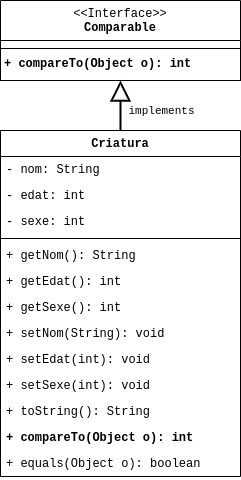

The diagram above was exported from draw.io. Its source (the exported page's mxGraphModel, read from the mxfile embedded in the PNG):
<mxGraphModel dx="1290" dy="544" grid="1" gridSize="10" guides="1" tooltips="1" connect="1" arrows="1" fold="1" page="1" pageScale="1" pageWidth="850" pageHeight="1100" math="0" shadow="0">
  <root>
    <mxCell id="0" />
    <mxCell id="1" parent="0" />
    <mxCell id="8UISDfwUM-2imRgkvp5i-1" value="Criatura" style="swimlane;fontStyle=1;align=center;verticalAlign=top;childLayout=stackLayout;horizontal=1;startSize=26;horizontalStack=0;resizeParent=1;resizeParentMax=0;resizeLast=0;collapsible=1;marginBottom=0;whiteSpace=wrap;html=1;fillStyle=solid;strokeWidth=1;fontFamily=Courier New;gradientColor=none;" parent="1" vertex="1">
      <mxGeometry x="320" y="150" width="240" height="346" as="geometry" />
    </mxCell>
    <mxCell id="8UISDfwUM-2imRgkvp5i-2" value="- nom: String" style="text;strokeColor=none;fillColor=none;align=left;verticalAlign=top;spacingLeft=4;spacingRight=4;overflow=hidden;rotatable=0;points=[[0,0.5],[1,0.5]];portConstraint=eastwest;whiteSpace=wrap;html=1;fontFamily=Courier New;" parent="8UISDfwUM-2imRgkvp5i-1" vertex="1">
      <mxGeometry y="26" width="240" height="26" as="geometry" />
    </mxCell>
    <mxCell id="8UISDfwUM-2imRgkvp5i-5" value="- edat: int" style="text;strokeColor=none;fillColor=none;align=left;verticalAlign=top;spacingLeft=4;spacingRight=4;overflow=hidden;rotatable=0;points=[[0,0.5],[1,0.5]];portConstraint=eastwest;whiteSpace=wrap;html=1;fontFamily=Courier New;" parent="8UISDfwUM-2imRgkvp5i-1" vertex="1">
      <mxGeometry y="52" width="240" height="26" as="geometry" />
    </mxCell>
    <mxCell id="8UISDfwUM-2imRgkvp5i-6" value="- sexe: int" style="text;strokeColor=none;fillColor=none;align=left;verticalAlign=top;spacingLeft=4;spacingRight=4;overflow=hidden;rotatable=0;points=[[0,0.5],[1,0.5]];portConstraint=eastwest;whiteSpace=wrap;html=1;fontFamily=Courier New;" parent="8UISDfwUM-2imRgkvp5i-1" vertex="1">
      <mxGeometry y="78" width="240" height="26" as="geometry" />
    </mxCell>
    <mxCell id="8UISDfwUM-2imRgkvp5i-3" value="" style="line;strokeWidth=1;align=left;verticalAlign=middle;spacingTop=-1;spacingLeft=3;spacingRight=3;rotatable=0;labelPosition=right;points=[];portConstraint=eastwest;labelBackgroundColor=default;strokeColor=#000000;fontFamily=Courier New;" parent="8UISDfwUM-2imRgkvp5i-1" vertex="1">
      <mxGeometry y="104" width="240" height="8" as="geometry" />
    </mxCell>
    <mxCell id="8UISDfwUM-2imRgkvp5i-4" value="+ getNom(): String" style="text;align=left;verticalAlign=top;spacingLeft=4;spacingRight=4;overflow=hidden;rotatable=0;points=[[0,0.5],[1,0.5]];portConstraint=eastwest;whiteSpace=wrap;html=1;fontFamily=Courier New;" parent="8UISDfwUM-2imRgkvp5i-1" vertex="1">
      <mxGeometry y="112" width="240" height="26" as="geometry" />
    </mxCell>
    <mxCell id="8UISDfwUM-2imRgkvp5i-9" value="+ getEdat(): int" style="text;align=left;verticalAlign=top;spacingLeft=4;spacingRight=4;overflow=hidden;rotatable=0;points=[[0,0.5],[1,0.5]];portConstraint=eastwest;whiteSpace=wrap;html=1;fontFamily=Courier New;" parent="8UISDfwUM-2imRgkvp5i-1" vertex="1">
      <mxGeometry y="138" width="240" height="26" as="geometry" />
    </mxCell>
    <mxCell id="8UISDfwUM-2imRgkvp5i-8" value="+ getSexe(): int" style="text;align=left;verticalAlign=top;spacingLeft=4;spacingRight=4;overflow=hidden;rotatable=0;points=[[0,0.5],[1,0.5]];portConstraint=eastwest;whiteSpace=wrap;html=1;fontFamily=Courier New;" parent="8UISDfwUM-2imRgkvp5i-1" vertex="1">
      <mxGeometry y="164" width="240" height="26" as="geometry" />
    </mxCell>
    <mxCell id="8UISDfwUM-2imRgkvp5i-10" value="+ setNom(String): void" style="text;align=left;verticalAlign=top;spacingLeft=4;spacingRight=4;overflow=hidden;rotatable=0;points=[[0,0.5],[1,0.5]];portConstraint=eastwest;whiteSpace=wrap;html=1;fontFamily=Courier New;" parent="8UISDfwUM-2imRgkvp5i-1" vertex="1">
      <mxGeometry y="190" width="240" height="26" as="geometry" />
    </mxCell>
    <mxCell id="8UISDfwUM-2imRgkvp5i-11" value="+ setEdat(int): void" style="text;align=left;verticalAlign=top;spacingLeft=4;spacingRight=4;overflow=hidden;rotatable=0;points=[[0,0.5],[1,0.5]];portConstraint=eastwest;whiteSpace=wrap;html=1;fontFamily=Courier New;" parent="8UISDfwUM-2imRgkvp5i-1" vertex="1">
      <mxGeometry y="216" width="240" height="26" as="geometry" />
    </mxCell>
    <mxCell id="8UISDfwUM-2imRgkvp5i-12" value="+ setSexe(int): void" style="text;align=left;verticalAlign=top;spacingLeft=4;spacingRight=4;overflow=hidden;rotatable=0;points=[[0,0.5],[1,0.5]];portConstraint=eastwest;whiteSpace=wrap;html=1;fontFamily=Courier New;" parent="8UISDfwUM-2imRgkvp5i-1" vertex="1">
      <mxGeometry y="242" width="240" height="26" as="geometry" />
    </mxCell>
    <mxCell id="8UISDfwUM-2imRgkvp5i-13" value="+ toString(): String" style="text;align=left;verticalAlign=top;spacingLeft=4;spacingRight=4;overflow=hidden;rotatable=0;points=[[0,0.5],[1,0.5]];portConstraint=eastwest;whiteSpace=wrap;html=1;fontFamily=Courier New;" parent="8UISDfwUM-2imRgkvp5i-1" vertex="1">
      <mxGeometry y="268" width="240" height="26" as="geometry" />
    </mxCell>
    <mxCell id="8UISDfwUM-2imRgkvp5i-17" value="+ compareTo(Object o): int" style="text;align=left;verticalAlign=top;spacingLeft=4;spacingRight=4;overflow=hidden;rotatable=0;points=[[0,0.5],[1,0.5]];portConstraint=eastwest;whiteSpace=wrap;html=1;fontStyle=1;fontFamily=Courier New;" parent="8UISDfwUM-2imRgkvp5i-1" vertex="1">
      <mxGeometry y="294" width="240" height="26" as="geometry" />
    </mxCell>
    <mxCell id="8UISDfwUM-2imRgkvp5i-15" value="+ equals(Object o): boolean" style="text;align=left;verticalAlign=top;spacingLeft=4;spacingRight=4;overflow=hidden;rotatable=0;points=[[0,0.5],[1,0.5]];portConstraint=eastwest;whiteSpace=wrap;html=1;fontFamily=Courier New;" parent="8UISDfwUM-2imRgkvp5i-1" vertex="1">
      <mxGeometry y="320" width="240" height="26" as="geometry" />
    </mxCell>
    <mxCell id="8UISDfwUM-2imRgkvp5i-19" value="&lt;span style=&quot;font-weight: normal;&quot;&gt;&amp;lt;&amp;lt;Interface&amp;gt;&amp;gt;&lt;br&gt;&lt;/span&gt;Comparable" style="swimlane;fontStyle=1;align=center;verticalAlign=top;childLayout=stackLayout;horizontal=1;startSize=40;horizontalStack=0;resizeParent=1;resizeParentMax=0;resizeLast=0;collapsible=1;marginBottom=0;labelBackgroundColor=none;whiteSpace=wrap;html=1;strokeWidth=1;swimlaneFillColor=none;fontFamily=Courier New;rounded=0;swimlaneLine=1;shadow=0;" parent="1" vertex="1">
      <mxGeometry x="320" y="20" width="240" height="80" as="geometry">
        <mxRectangle x="320" y="40" width="120" height="40" as="alternateBounds" />
      </mxGeometry>
    </mxCell>
    <mxCell id="8UISDfwUM-2imRgkvp5i-21" value="" style="line;strokeWidth=2;align=left;verticalAlign=middle;spacingTop=-1;spacingLeft=3;spacingRight=3;rotatable=0;labelPosition=right;points=[];portConstraint=eastwest;labelBorderColor=none;shadow=0;swimlaneFillColor=none;perimeterSpacing=0;strokeColor=none;fontFamily=Courier New;labelBackgroundColor=default;fillColor=none;textShadow=0;" parent="8UISDfwUM-2imRgkvp5i-19" vertex="1">
      <mxGeometry y="40" width="240" height="8" as="geometry" />
    </mxCell>
    <mxCell id="8UISDfwUM-2imRgkvp5i-24" value="+ compareTo(Object o): int" style="text;align=left;verticalAlign=middle;spacingLeft=4;spacingRight=0;overflow=hidden;rotatable=0;points=[[0,0.5],[1,0.5]];portConstraint=eastwest;whiteSpace=wrap;html=1;fontStyle=1;swimlaneFillColor=none;fontFamily=Courier New;strokeColor=default;labelBackgroundColor=#FFFFFF;fillColor=default;connectable=1;shadow=0;rounded=0;imageWidth=24;noLabel=0;absoluteArcSize=0;fixDash=0;container=0;labelPadding=2;spacing=0;spacingTop=0;spacingBottom=0;horizontal=1;perimeterSpacing=0;" parent="8UISDfwUM-2imRgkvp5i-19" vertex="1">
      <mxGeometry y="48" width="240" height="32" as="geometry" />
    </mxCell>
    <mxCell id="8UISDfwUM-2imRgkvp5i-25" value="" style="endArrow=block;endSize=16;endFill=0;html=1;rounded=0;strokeWidth=2;fontFamily=Courier New;" parent="1" source="8UISDfwUM-2imRgkvp5i-1" target="8UISDfwUM-2imRgkvp5i-19" edge="1">
      <mxGeometry width="160" relative="1" as="geometry">
        <mxPoint x="510" y="240" as="sourcePoint" />
        <mxPoint x="670" y="240" as="targetPoint" />
      </mxGeometry>
    </mxCell>
    <mxCell id="8UISDfwUM-2imRgkvp5i-27" value="implements" style="edgeLabel;html=1;align=center;verticalAlign=middle;resizable=0;points=[];fontFamily=Courier New;" parent="8UISDfwUM-2imRgkvp5i-25" connectable="0" vertex="1">
      <mxGeometry x="0.2356" y="-2" relative="1" as="geometry">
        <mxPoint x="38" y="11" as="offset" />
      </mxGeometry>
    </mxCell>
  </root>
</mxGraphModel>